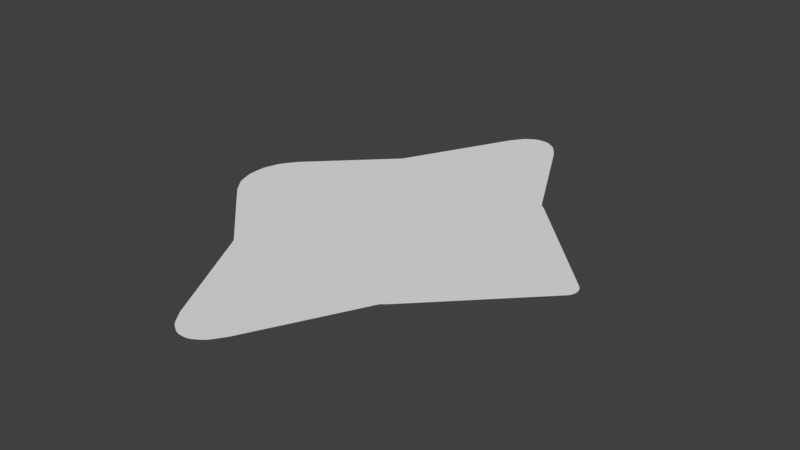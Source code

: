 # Source: letterEnvelope.blend  (saved by Blender 2.79.0; exported with 4.5.12 LTS)
import bpy
from mathutils import Matrix  # noqa: F401  (used for matrix-valued properties, if any)

bpy.ops.wm.read_factory_settings(use_empty=True)
scene = bpy.context.scene
scene.name = 'Scene'

# ---- collections
col_collection_1 = bpy.data.collections.new('Collection 1'); scene.collection.children.link(col_collection_1)

# ---- world
world_world = bpy.data.worlds.new('World'); scene.world = world_world
world_world.color = (0.05088, 0.05088, 0.05088)
world_world.use_sun_shadow = False
world_world.sun_shadow_jitter_overblur = 0.0
world_world.cycles.sampling_method = 'MANUAL'

# ---- meshes
me_plane = bpy.data.meshes.new('Plane')
me_plane.from_pydata([(-1.0, -1.373, 0.0), (1.0, -1.373, 0.0), (-1.0, 1.373, 0.0), (1.0, 1.373, 0.0), (1.058, 1.325, 0.0), (1.058, -1.325, 0.0), (2.262, -0.108, 0.0), (2.262, 0.108, 0.0), (2.289, -0.06932, 0.0), (2.303, -0.02389, 0.0), (2.303, 0.02389, 0.0), (2.289, 0.06932, 0.0), (0.3052, 2.697, 0.0), (0.3467, 2.629, 0.0), (0.3269, 2.664, 0.0), (-0.3052, 2.697, 0.0), (-0.3467, 2.629, 0.0), (-0.3269, 2.664, 0.0), (0.1771, 2.85, 0.0), (0.2339, 2.796, 0.0), (0.2077, 2.825, 0.0), (0.03294, 2.915, 0.0), (0.1063, 2.894, 0.0), (0.07087, 2.909, 0.0), (-0.1063, 2.894, 0.0), (-0.03294, 2.915, 0.0), (-0.07087, 2.909, 0.0), (-0.2339, 2.796, 0.0), (-0.1771, 2.85, 0.0), (-0.2077, 2.825, 0.0), (0.3052, -2.697, 0.0), (0.3467, -2.629, 0.0), (0.3269, -2.664, 0.0), (-0.3052, -2.697, 0.0), (-0.3467, -2.629, 0.0), (-0.3269, -2.664, 0.0), (0.2339, -2.796, 0.0), (0.1771, -2.85, 0.0), (0.2077, -2.825, 0.0), (0.1063, -2.894, 0.0), (0.03294, -2.915, 0.0), (0.07087, -2.909, 0.0), (-0.03294, -2.915, 0.0), (-0.1063, -2.894, 0.0), (-0.07087, -2.909, 0.0), (-0.1771, -2.85, 0.0), (-0.2339, -2.796, 0.0), (-0.2077, -2.825, 0.0), (-1.916, 0.4663, 0.0), (-1.864, 0.526, 0.0), (-1.891, 0.497, 0.0), (-1.916, -0.4663, 0.0), (-1.864, -0.526, 0.0), (-1.891, -0.497, 0.0), (-2.037, 0.2822, 0.0), (-2.001, 0.3518, 0.0), (-2.021, 0.3182, 0.0), (-2.094, 0.07053, 0.0), (-2.081, 0.1479, 0.0), (-2.09, 0.1096, 0.0), (-2.081, -0.1479, 0.0), (-2.094, -0.07053, 0.0), (-2.09, -0.1096, 0.0), (-2.001, -0.3518, 0.0), (-2.037, -0.2822, 0.0), (-2.021, -0.3182, 0.0)], [], [(0, 2, 3, 1), (3, 4, 5, 1), (4, 7, 11, 10, 9, 8, 6, 5), (2, 16, 17, 15, 27, 29, 28, 24, 26, 25, 21, 23, 22, 18, 20, 19, 12, 14, 13, 3), (1, 31, 32, 30, 36, 38, 37, 39, 41, 40, 42, 44, 43, 45, 47, 46, 33, 35, 34, 0), (0, 52, 53, 51, 63, 65, 64, 60, 62, 61, 57, 59, 58, 54, 56, 55, 48, 50, 49, 2)])
_uv = me_plane.uv_layers.new(name='UVMap')
_uv.uv.foreach_set('vector', [0.2821, 0.6714, 0.6138, 0.6812, 0.6772, 0.3461, 0.3455, 0.3363, 0.6772, 0.3461, 0.679, 0.3364, 0.3474, 0.3266, 0.3455, 0.3363, 0.679, 0.3364, 0.5644, 0.1301, 0.5606, 0.1255, 0.5556, 0.1229, 0.5498, 0.1228, 0.5439, 0.125, 0.5383, 0.1293, 0.3474, 0.3266, 0.6138, 0.6812, 0.7862, 0.5762, 0.7909, 0.573, 0.7956, 0.5695, 0.8099, 0.5579, 0.8142, 0.5536, 0.8181, 0.5486, 0.8257, 0.5368, 0.8287, 0.531, 0.8306, 0.5246, 0.8327, 0.5136, 0.8332, 0.5072, 0.8325, 0.5012, 0.8294, 0.4892, 0.8274, 0.484, 0.8247, 0.4795, 0.815, 0.4672, 0.8117, 0.4634, 0.8081, 0.46, 0.6772, 0.3461, 0.3455, 0.3363, 0.1731, 0.4413, 0.1684, 0.4445, 0.1637, 0.448, 0.1494, 0.4596, 0.1451, 0.4639, 0.1412, 0.469, 0.1336, 0.4807, 0.1306, 0.4866, 0.1287, 0.4929, 0.1266, 0.5039, 0.1261, 0.5103, 0.1268, 0.5163, 0.1299, 0.5283, 0.1319, 0.5335, 0.1346, 0.538, 0.1443, 0.5503, 0.1476, 0.5541, 0.1512, 0.5575, 0.2821, 0.6714, 0.2821, 0.6714, 0.357, 0.8192, 0.3597, 0.8238, 0.3626, 0.8281, 0.3737, 0.8427, 0.3771, 0.8462, 0.381, 0.849, 0.3958, 0.8569, 0.4001, 0.8585, 0.4047, 0.8593, 0.4218, 0.8598, 0.4266, 0.8593, 0.4315, 0.858, 0.4491, 0.851, 0.454, 0.8485, 0.4587, 0.8452, 0.4752, 0.8314, 0.4797, 0.8273, 0.4841, 0.8229, 0.6138, 0.6812])
me_plane.use_remesh_preserve_volume = False
me_plane.use_remesh_preserve_attributes = False
me_plane.use_mirror_vertex_groups = False
me_plane.update()
arm_armature = bpy.data.armatures.new('Armature')  # bones are not reproduced

# ---- objects
ob_armature = bpy.data.objects.new('Armature', arm_armature)
ob_plane = bpy.data.objects.new('Plane', me_plane)

# ---- transforms, parenting, visibility, modifiers, constraints
ob_armature.location = (0.0, -1.372, 0.0)
ob_armature.lineart.crease_threshold = 0.0
ob_plane.parent = ob_armature
ob_plane.matrix_parent_inverse = Matrix(((1.0, 0.0, 0.0, 0.0), (0.0, 1.0, 0.0, 1.372), (0.0, 0.0, 1.0, 0.0), (0.0, 0.0, 0.0, 1.0)))
ob_plane.location = (0.0, 0.0, 0.0)
ob_plane.lineart.crease_threshold = 0.0
_vg = ob_plane.vertex_groups.new(name='Bone')
_vg.add([0, 1, 30, 31, 32, 33, 34, 35, 36, 37, 38, 39, 40, 41, 42, 43, 44, 45, 46, 47], 1.0, 'REPLACE')
_vg = ob_plane.vertex_groups.new(name='Bone.001')
_vg.add([2, 3, 12, 13, 14, 15, 16, 17, 18, 19, 20, 21, 22, 23, 24, 25, 26, 27, 28, 29], 1.0, 'REPLACE')
_vg = ob_plane.vertex_groups.new(name='Bone.002')
_vg.add([1, 3, 4, 5], 1.0, 'REPLACE')
_vg = ob_plane.vertex_groups.new(name='Bone.004')
_vg.add([4, 5, 6, 7, 8, 9, 10, 11], 1.0, 'REPLACE')
_vg = ob_plane.vertex_groups.new(name='Bone.003')
_vg.add([0, 2, 48, 49, 50, 51, 52, 53, 54, 55, 56, 57, 58, 59, 60, 61, 62, 63, 64, 65], 1.0, 'REPLACE')
_m = ob_plane.modifiers.new('Armature', 'ARMATURE')
_m.object = ob_armature

# ---- collection membership
col_collection_1.objects.link(ob_armature)
col_collection_1.objects.link(ob_plane)

# ---- scene / render settings (as saved in the file)
scene.frame_start = 1; scene.frame_end = 250; scene.frame_set(1)
scene.render.engine = 'BLENDER_EEVEE_NEXT'
scene.render.resolution_percentage = 50
scene.render.dither_intensity = 0.0
scene.cycles.use_denoising = False
scene.cycles.samples = 128
scene.cycles.sampling_pattern = 'TABULATED_SOBOL'
scene.cycles.use_adaptive_sampling = False
scene.cycles.use_light_tree = False
scene.cycles.blur_glossy = 0.0
scene.cycles.sample_clamp_indirect = 0.0
scene.view_settings.view_transform = 'Standard'
bpy.context.view_layer.update()

# ---- added for rendering (the .blend has no active camera and no usable light): camera, sun
cam_auto = bpy.data.cameras.new('AutoCamera')
cam_auto.lens = 50.0
cam_auto.sensor_width = 36.0
cam_auto.clip_end = 1000.0
ob_auto_camera = bpy.data.objects.new('AutoCamera', cam_auto)
scene.collection.objects.link(ob_auto_camera)
ob_auto_camera.location = (6.86073, -8.10711, 5.40474)
ob_auto_camera.rotation_euler = (1.09748, -7.21219e-08, 0.694738)
scene.camera = ob_auto_camera
light_auto_sun = bpy.data.lights.new('AutoSun', 'SUN')
light_auto_sun.energy = 3.0
light_auto_sun.angle = 0.0523599
ob_auto_sun = bpy.data.objects.new('AutoSun', light_auto_sun)
scene.collection.objects.link(ob_auto_sun)
ob_auto_sun.rotation_euler = (0.872665, 0.174533, 0.523599)
bpy.context.view_layer.update()
